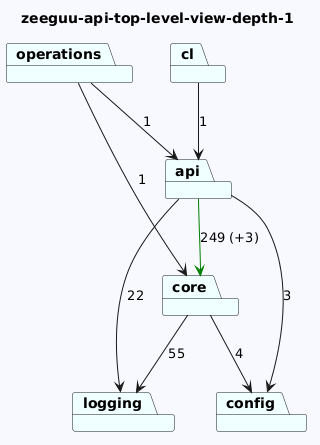

The diagram above was rendered by PlantUML. Its source (embedded in the PNG):
@startuml
skinparam backgroundColor GhostWhite
title zeeguu-api-top-level-view-depth-1
package "logging" #Azure
package "operations" #Azure
package "core" #Azure
package "api" #Azure
package "config" #Azure
package "cl" #Azure

"operations"-->"api"  : 1
"operations"-->"core"  : 1
"core"-->"logging"  : 55
"core"-->"config"  : 4
"api"-->"config"  : 3
"api"-->"logging"  : 22
"api"-->"core" #Green : 249 (+3)

"cl"-->"api"  : 1
@enduml